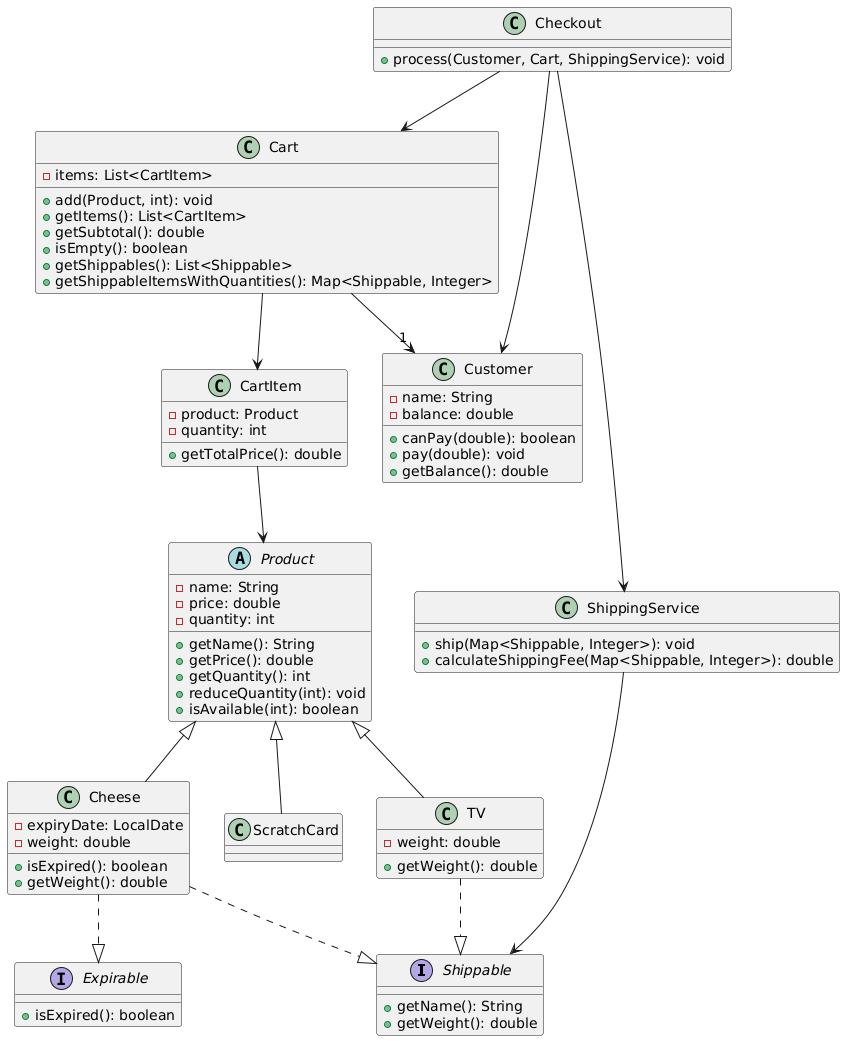

The diagram above was rendered by PlantUML. Its source (embedded in the PNG):
@startuml
interface Shippable {
    +getName(): String
    +getWeight(): double
}

interface Expirable {
    +isExpired(): boolean
}

abstract class Product {
    - name: String
    - price: double
    - quantity: int
    + getName(): String
    + getPrice(): double
    + getQuantity(): int
    + reduceQuantity(int): void
    + isAvailable(int): boolean
}

class Cheese {
    - expiryDate: LocalDate
    - weight: double
    + isExpired(): boolean
    + getWeight(): double
}

class TV {
    - weight: double
    + getWeight(): double
}

class ScratchCard {
}

class CartItem {
    - product: Product
    - quantity: int
    + getTotalPrice(): double
}

class Cart {
    - items: List<CartItem>
    + add(Product, int): void
    + getItems(): List<CartItem>
    + getSubtotal(): double
    + isEmpty(): boolean
    + getShippables(): List<Shippable>
    + getShippableItemsWithQuantities(): Map<Shippable, Integer>
}

class Customer {
    - name: String
    - balance: double
    + canPay(double): boolean
    + pay(double): void
    + getBalance(): double
}

class ShippingService {
    + ship(Map<Shippable, Integer>): void
    + calculateShippingFee(Map<Shippable, Integer>): double
}

class Checkout {
    + process(Customer, Cart, ShippingService): void
}

Product <|-- Cheese
Product <|-- TV
Product <|-- ScratchCard

Cheese ..|> Expirable
Cheese ..|> Shippable
TV ..|> Shippable

Cart --> CartItem
CartItem --> Product
Cart --> "1" Customer

Checkout --> Customer
Checkout --> Cart
Checkout --> ShippingService

ShippingService --> Shippable
@enduml